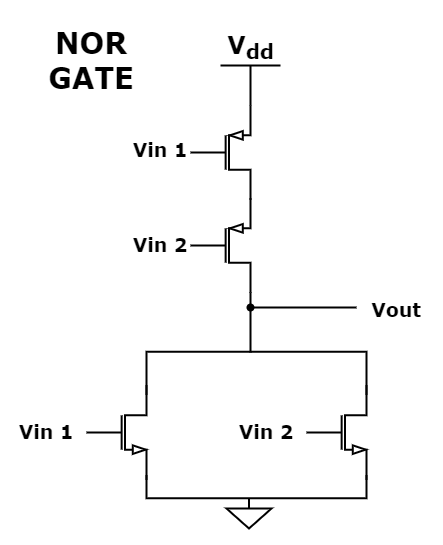

The diagram above was exported from draw.io. Its source (the exported page's mxGraphModel, read from the mxfile embedded in the PNG):
<mxGraphModel dx="1303" dy="898" grid="1" gridSize="10" guides="1" tooltips="1" connect="1" arrows="1" fold="1" page="1" pageScale="1" pageWidth="850" pageHeight="1100" math="0" shadow="0">
  <root>
    <mxCell id="0" />
    <mxCell id="1" parent="0" />
    <mxCell id="YqGz0Llku4eBlGgpq2Ig-73" value="" style="verticalLabelPosition=bottom;shadow=0;dashed=0;align=center;html=1;verticalAlign=top;shape=mxgraph.electrical.transistors.pmos;pointerEvents=1;fontFamily=Verdana;fontSize=19;strokeWidth=2;fontStyle=1" vertex="1" parent="1">
      <mxGeometry x="434" y="517" width="60" height="100" as="geometry" />
    </mxCell>
    <mxCell id="YqGz0Llku4eBlGgpq2Ig-74" value="" style="verticalLabelPosition=bottom;shadow=0;dashed=0;align=center;html=1;verticalAlign=top;shape=mxgraph.electrical.transistors.pmos;pointerEvents=1;fontFamily=Verdana;fontSize=19;strokeWidth=2;fontStyle=1" vertex="1" parent="1">
      <mxGeometry x="434" y="610" width="60" height="100" as="geometry" />
    </mxCell>
    <mxCell id="YqGz0Llku4eBlGgpq2Ig-75" value="" style="verticalLabelPosition=bottom;shadow=0;dashed=0;align=center;html=1;verticalAlign=top;shape=mxgraph.electrical.transistors.nmos;pointerEvents=1;fontFamily=Verdana;fontSize=19;strokeWidth=2;fontStyle=1" vertex="1" parent="1">
      <mxGeometry x="330" y="797" width="60" height="100" as="geometry" />
    </mxCell>
    <mxCell id="YqGz0Llku4eBlGgpq2Ig-76" value="" style="verticalLabelPosition=bottom;shadow=0;dashed=0;align=center;html=1;verticalAlign=top;shape=mxgraph.electrical.transistors.nmos;pointerEvents=1;fontFamily=Verdana;fontSize=19;strokeWidth=2;fontStyle=1" vertex="1" parent="1">
      <mxGeometry x="550" y="797" width="60" height="100" as="geometry" />
    </mxCell>
    <mxCell id="YqGz0Llku4eBlGgpq2Ig-77" value="" style="endArrow=none;html=1;rounded=0;fontFamily=Verdana;fontSize=19;strokeWidth=2;entryX=1;entryY=1;entryDx=0;entryDy=0;entryPerimeter=0;exitX=1;exitY=1;exitDx=0;exitDy=0;exitPerimeter=0;fontStyle=1" edge="1" parent="1">
      <mxGeometry width="50" height="50" relative="1" as="geometry">
        <mxPoint x="390" y="808.9999999999995" as="sourcePoint" />
        <mxPoint x="610" y="808.9999999999995" as="targetPoint" />
        <Array as="points">
          <mxPoint x="390" y="766.1428571428567" />
          <mxPoint x="610" y="766.1428571428567" />
        </Array>
      </mxGeometry>
    </mxCell>
    <mxCell id="YqGz0Llku4eBlGgpq2Ig-78" value="" style="endArrow=none;html=1;rounded=0;fontFamily=Verdana;fontSize=19;strokeWidth=2;fontStyle=1" edge="1" parent="1">
      <mxGeometry width="50" height="50" relative="1" as="geometry">
        <mxPoint x="494" y="767" as="sourcePoint" />
        <mxPoint x="494" y="707" as="targetPoint" />
      </mxGeometry>
    </mxCell>
    <mxCell id="YqGz0Llku4eBlGgpq2Ig-80" value="" style="endArrow=none;html=1;rounded=0;fontFamily=Verdana;fontSize=19;strokeWidth=2;entryX=1;entryY=0;entryDx=0;entryDy=0;entryPerimeter=0;exitX=1;exitY=0;exitDx=0;exitDy=0;exitPerimeter=0;fontStyle=1" edge="1" parent="1">
      <mxGeometry width="50" height="50" relative="1" as="geometry">
        <mxPoint x="390" y="889.9999999999998" as="sourcePoint" />
        <mxPoint x="610" y="889.9999999999998" as="targetPoint" />
        <Array as="points">
          <mxPoint x="390" y="912.8571428571424" />
          <mxPoint x="610" y="912.8571428571424" />
        </Array>
      </mxGeometry>
    </mxCell>
    <mxCell id="YqGz0Llku4eBlGgpq2Ig-81" value="Vin 2" style="text;html=1;strokeColor=none;fillColor=none;align=center;verticalAlign=middle;whiteSpace=wrap;rounded=0;fontFamily=Verdana;fontSize=19;strokeWidth=2;fontStyle=1" vertex="1" parent="1">
      <mxGeometry x="480" y="832" width="60" height="30" as="geometry" />
    </mxCell>
    <mxCell id="YqGz0Llku4eBlGgpq2Ig-82" value="Vin 1" style="text;html=1;strokeColor=none;fillColor=none;align=center;verticalAlign=middle;whiteSpace=wrap;rounded=0;fontFamily=Verdana;fontSize=19;strokeWidth=2;fontStyle=1" vertex="1" parent="1">
      <mxGeometry x="260" y="832" width="60" height="30" as="geometry" />
    </mxCell>
    <mxCell id="YqGz0Llku4eBlGgpq2Ig-83" value="Vin 2" style="text;html=1;strokeColor=none;fillColor=none;align=center;verticalAlign=middle;whiteSpace=wrap;rounded=0;fontFamily=Verdana;fontSize=19;strokeWidth=2;fontStyle=1" vertex="1" parent="1">
      <mxGeometry x="374" y="645" width="60" height="30" as="geometry" />
    </mxCell>
    <mxCell id="YqGz0Llku4eBlGgpq2Ig-84" value="Vin 1" style="text;html=1;strokeColor=none;fillColor=none;align=center;verticalAlign=middle;whiteSpace=wrap;rounded=0;fontFamily=Verdana;fontSize=19;strokeWidth=2;fontStyle=1" vertex="1" parent="1">
      <mxGeometry x="374" y="550" width="60" height="30" as="geometry" />
    </mxCell>
    <mxCell id="YqGz0Llku4eBlGgpq2Ig-85" value="V&lt;sub&gt;dd&lt;/sub&gt;" style="verticalLabelPosition=top;verticalAlign=bottom;shape=mxgraph.electrical.signal_sources.vdd;shadow=0;dashed=0;align=center;strokeWidth=2;fontSize=24;html=1;flipV=1;fontFamily=Verdana;fontStyle=1" vertex="1" parent="1">
      <mxGeometry x="464" y="480" width="60" height="40" as="geometry" />
    </mxCell>
    <mxCell id="YqGz0Llku4eBlGgpq2Ig-86" value="" style="pointerEvents=1;verticalLabelPosition=bottom;shadow=0;dashed=0;align=center;html=1;verticalAlign=top;shape=mxgraph.electrical.signal_sources.signal_ground;fontFamily=Verdana;fontSize=19;strokeWidth=2;fontStyle=1" vertex="1" parent="1">
      <mxGeometry x="470" y="913" width="45" height="30" as="geometry" />
    </mxCell>
    <mxCell id="YqGz0Llku4eBlGgpq2Ig-87" value="" style="endArrow=none;html=1;rounded=0;fontFamily=Verdana;fontSize=19;strokeWidth=2;sourcePerimeterSpacing=0;startArrow=oval;startFill=1;fontStyle=1" edge="1" parent="1">
      <mxGeometry width="50" height="50" relative="1" as="geometry">
        <mxPoint x="494" y="722" as="sourcePoint" />
        <mxPoint x="600" y="722" as="targetPoint" />
      </mxGeometry>
    </mxCell>
    <mxCell id="YqGz0Llku4eBlGgpq2Ig-88" value="Vout" style="text;html=1;strokeColor=none;fillColor=none;align=center;verticalAlign=middle;whiteSpace=wrap;rounded=0;fontFamily=Verdana;fontSize=19;strokeWidth=2;fontStyle=1" vertex="1" parent="1">
      <mxGeometry x="610" y="710" width="60" height="30" as="geometry" />
    </mxCell>
    <mxCell id="YqGz0Llku4eBlGgpq2Ig-89" value="NOR GATE" style="text;html=1;strokeColor=none;fillColor=none;align=center;verticalAlign=middle;whiteSpace=wrap;rounded=0;fontFamily=Verdana;fontSize=29;fontStyle=1" vertex="1" parent="1">
      <mxGeometry x="270" y="430" width="130" height="90" as="geometry" />
    </mxCell>
  </root>
</mxGraphModel>